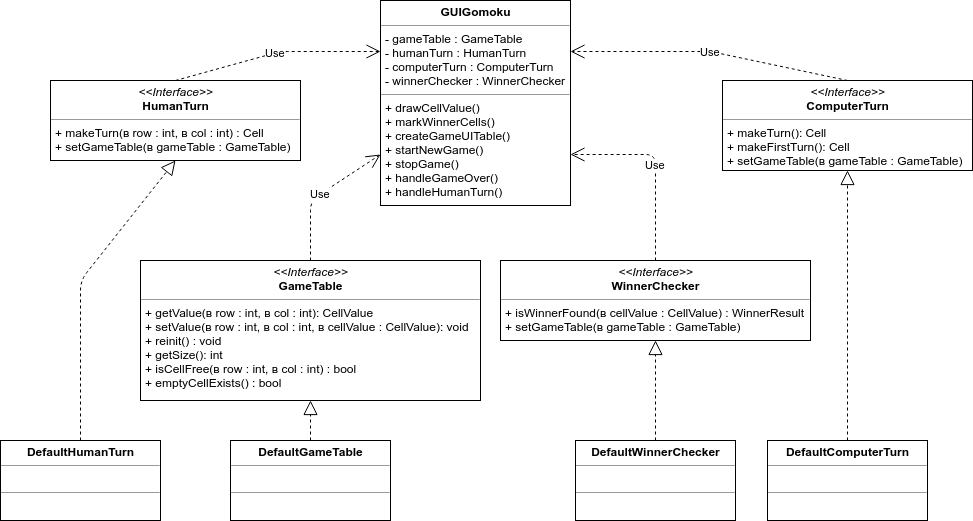

The diagram above was exported from draw.io. Its source (the exported page's mxGraphModel, read from the mxfile embedded in the PNG):
<mxGraphModel dx="914" dy="596" grid="1" gridSize="10" guides="1" tooltips="1" connect="1" arrows="1" fold="1" page="1" pageScale="1" pageWidth="1169" pageHeight="827" math="0" shadow="0">
  <root>
    <mxCell id="0" />
    <mxCell id="1" parent="0" />
    <mxCell id="1bgysK7fu8u1DQHuu-Mm-2" value="&lt;p style=&quot;margin: 0px ; margin-top: 4px ; text-align: center&quot;&gt;&lt;i&gt;&amp;lt;&amp;lt;Interface&amp;gt;&amp;gt;&lt;/i&gt;&lt;br&gt;&lt;b&gt;HumanTurn&lt;/b&gt;&lt;/p&gt;&lt;hr size=&quot;1&quot;&gt;&lt;p style=&quot;margin: 0px ; margin-left: 4px&quot;&gt;+ makeTurn(в row : int, в col : int) : Cell&lt;br&gt;+ setGameTable(в gameTable : GameTable)&lt;/p&gt;" style="verticalAlign=top;align=left;overflow=fill;fontSize=12;fontFamily=Helvetica;html=1;" vertex="1" parent="1">
      <mxGeometry x="120" y="120" width="250" height="80" as="geometry" />
    </mxCell>
    <mxCell id="1bgysK7fu8u1DQHuu-Mm-3" value="&lt;p style=&quot;margin: 0px ; margin-top: 4px ; text-align: center&quot;&gt;&lt;i&gt;&amp;lt;&amp;lt;Interface&amp;gt;&amp;gt;&lt;/i&gt;&lt;br&gt;&lt;b&gt;ComputerTurn&lt;/b&gt;&lt;/p&gt;&lt;hr size=&quot;1&quot;&gt;&lt;p style=&quot;margin: 0px ; margin-left: 4px&quot;&gt;+ makeTurn(): Cell&lt;br&gt;+ makeFirstTurn(): Cell&lt;/p&gt;&lt;p style=&quot;margin: 0px ; margin-left: 4px&quot;&gt;+ setGameTable(в gameTable : GameTable)&lt;/p&gt;" style="verticalAlign=top;align=left;overflow=fill;fontSize=12;fontFamily=Helvetica;html=1;" vertex="1" parent="1">
      <mxGeometry x="792" y="120" width="250" height="90" as="geometry" />
    </mxCell>
    <mxCell id="1bgysK7fu8u1DQHuu-Mm-4" value="&lt;p style=&quot;margin: 0px ; margin-top: 4px ; text-align: center&quot;&gt;&lt;i&gt;&amp;lt;&amp;lt;Interface&amp;gt;&amp;gt;&lt;/i&gt;&lt;br&gt;&lt;b&gt;GameTable&lt;/b&gt;&lt;/p&gt;&lt;hr size=&quot;1&quot;&gt;&lt;p style=&quot;margin: 0px ; margin-left: 4px&quot;&gt;+ getValue(в row : int, в col : int): CellValue&lt;br&gt;+ setValue(в row : int, в col : int, в cellValue : CellValue): void&lt;/p&gt;&lt;p style=&quot;margin: 0px ; margin-left: 4px&quot;&gt;+ reinit() : void&lt;/p&gt;&lt;p style=&quot;margin: 0px ; margin-left: 4px&quot;&gt;+ getSize(): int&lt;/p&gt;&lt;p style=&quot;margin: 0px ; margin-left: 4px&quot;&gt;+ isCellFree(в row : int, в col : int) : bool&lt;/p&gt;&lt;p style=&quot;margin: 0px ; margin-left: 4px&quot;&gt;+ emptyCellExists() : bool&lt;/p&gt;&lt;br&gt;" style="verticalAlign=top;align=left;overflow=fill;fontSize=12;fontFamily=Helvetica;html=1;" vertex="1" parent="1">
      <mxGeometry x="210" y="300" width="340" height="140" as="geometry" />
    </mxCell>
    <mxCell id="1bgysK7fu8u1DQHuu-Mm-5" value="&lt;p style=&quot;margin: 0px ; margin-top: 4px ; text-align: center&quot;&gt;&lt;i&gt;&amp;lt;&amp;lt;Interface&amp;gt;&amp;gt;&lt;/i&gt;&lt;br&gt;&lt;b&gt;WinnerChecker&lt;/b&gt;&lt;/p&gt;&lt;hr size=&quot;1&quot;&gt;&lt;p style=&quot;margin: 0px ; margin-left: 4px&quot;&gt;+ isWinnerFound(в cellValue : CellValue) : WinnerResult&lt;br&gt;+ setGameTable(в gameTable : GameTable)&lt;/p&gt;" style="verticalAlign=top;align=left;overflow=fill;fontSize=12;fontFamily=Helvetica;html=1;" vertex="1" parent="1">
      <mxGeometry x="570" y="300" width="310" height="80" as="geometry" />
    </mxCell>
    <mxCell id="1bgysK7fu8u1DQHuu-Mm-6" value="&lt;p style=&quot;margin: 0px ; margin-top: 4px ; text-align: center&quot;&gt;&lt;b&gt;GUIGomoku&lt;/b&gt;&lt;/p&gt;&lt;hr size=&quot;1&quot;&gt;&lt;p style=&quot;margin: 0px ; margin-left: 4px&quot;&gt;- gameTable : GameTable&lt;/p&gt;&lt;p style=&quot;margin: 0px ; margin-left: 4px&quot;&gt;- humanTurn : HumanTurn&lt;/p&gt;&lt;p style=&quot;margin: 0px ; margin-left: 4px&quot;&gt;- computerTurn : ComputerTurn&lt;/p&gt;&lt;p style=&quot;margin: 0px ; margin-left: 4px&quot;&gt;- winnerChecker : WinnerChecker&lt;/p&gt;&lt;hr size=&quot;1&quot;&gt;&lt;p style=&quot;margin: 0px ; margin-left: 4px&quot;&gt;+ drawCellValue()&lt;/p&gt;&lt;p style=&quot;margin: 0px ; margin-left: 4px&quot;&gt;+ markWinnerCells()&lt;/p&gt;&lt;p style=&quot;margin: 0px ; margin-left: 4px&quot;&gt;+ createGameUITable()&lt;/p&gt;&lt;p style=&quot;margin: 0px ; margin-left: 4px&quot;&gt;+ startNewGame()&lt;/p&gt;&lt;p style=&quot;margin: 0px ; margin-left: 4px&quot;&gt;+ stopGame()&lt;/p&gt;&lt;p style=&quot;margin: 0px ; margin-left: 4px&quot;&gt;+ handleGameOver()&lt;/p&gt;&lt;p style=&quot;margin: 0px ; margin-left: 4px&quot;&gt;+ handleHumanTurn()&lt;/p&gt;" style="verticalAlign=top;align=left;overflow=fill;fontSize=12;fontFamily=Helvetica;html=1;" vertex="1" parent="1">
      <mxGeometry x="450" y="40" width="190" height="205" as="geometry" />
    </mxCell>
    <mxCell id="1bgysK7fu8u1DQHuu-Mm-7" value="&lt;p style=&quot;margin: 0px ; margin-top: 4px ; text-align: center&quot;&gt;&lt;b&gt;DefaultHumanTurn&lt;/b&gt;&lt;/p&gt;&lt;hr size=&quot;1&quot;&gt;&lt;p style=&quot;margin: 0px ; margin-left: 4px&quot;&gt;&lt;br&gt;&lt;/p&gt;&lt;hr size=&quot;1&quot;&gt;&lt;p style=&quot;margin: 0px ; margin-left: 4px&quot;&gt;&lt;br&gt;&lt;/p&gt;" style="verticalAlign=top;align=left;overflow=fill;fontSize=12;fontFamily=Helvetica;html=1;" vertex="1" parent="1">
      <mxGeometry x="70" y="480" width="160" height="80" as="geometry" />
    </mxCell>
    <mxCell id="1bgysK7fu8u1DQHuu-Mm-10" value="&lt;p style=&quot;margin: 0px ; margin-top: 4px ; text-align: center&quot;&gt;&lt;b&gt;DefaultGameTable&lt;/b&gt;&lt;/p&gt;&lt;hr size=&quot;1&quot;&gt;&lt;p style=&quot;margin: 0px ; margin-left: 4px&quot;&gt;&lt;br&gt;&lt;/p&gt;&lt;hr size=&quot;1&quot;&gt;&lt;p style=&quot;margin: 0px ; margin-left: 4px&quot;&gt;&lt;br&gt;&lt;/p&gt;" style="verticalAlign=top;align=left;overflow=fill;fontSize=12;fontFamily=Helvetica;html=1;" vertex="1" parent="1">
      <mxGeometry x="300" y="480" width="160" height="80" as="geometry" />
    </mxCell>
    <mxCell id="1bgysK7fu8u1DQHuu-Mm-11" value="&lt;p style=&quot;margin: 0px ; margin-top: 4px ; text-align: center&quot;&gt;&lt;b&gt;DefaultWinnerChecker&lt;/b&gt;&lt;/p&gt;&lt;hr size=&quot;1&quot;&gt;&lt;p style=&quot;margin: 0px ; margin-left: 4px&quot;&gt;&lt;br&gt;&lt;/p&gt;&lt;hr size=&quot;1&quot;&gt;&lt;p style=&quot;margin: 0px ; margin-left: 4px&quot;&gt;&lt;br&gt;&lt;/p&gt;" style="verticalAlign=top;align=left;overflow=fill;fontSize=12;fontFamily=Helvetica;html=1;" vertex="1" parent="1">
      <mxGeometry x="645" y="480" width="160" height="80" as="geometry" />
    </mxCell>
    <mxCell id="1bgysK7fu8u1DQHuu-Mm-12" value="&lt;p style=&quot;margin: 0px ; margin-top: 4px ; text-align: center&quot;&gt;&lt;b&gt;DefaultComputerTurn&lt;/b&gt;&lt;/p&gt;&lt;hr size=&quot;1&quot;&gt;&lt;p style=&quot;margin: 0px ; margin-left: 4px&quot;&gt;&lt;br&gt;&lt;/p&gt;&lt;hr size=&quot;1&quot;&gt;&lt;p style=&quot;margin: 0px ; margin-left: 4px&quot;&gt;&lt;br&gt;&lt;/p&gt;" style="verticalAlign=top;align=left;overflow=fill;fontSize=12;fontFamily=Helvetica;html=1;" vertex="1" parent="1">
      <mxGeometry x="837" y="480" width="160" height="80" as="geometry" />
    </mxCell>
    <mxCell id="1bgysK7fu8u1DQHuu-Mm-14" value="Use" style="endArrow=open;endSize=12;dashed=1;html=1;exitX=0.5;exitY=0;exitDx=0;exitDy=0;entryX=0;entryY=0.25;entryDx=0;entryDy=0;" edge="1" parent="1" source="1bgysK7fu8u1DQHuu-Mm-2" target="1bgysK7fu8u1DQHuu-Mm-6">
      <mxGeometry width="160" relative="1" as="geometry">
        <mxPoint x="250" y="80" as="sourcePoint" />
        <mxPoint x="410" y="80" as="targetPoint" />
        <Array as="points">
          <mxPoint x="350" y="91" />
        </Array>
      </mxGeometry>
    </mxCell>
    <mxCell id="1bgysK7fu8u1DQHuu-Mm-15" value="Use" style="endArrow=open;endSize=12;dashed=1;html=1;exitX=0.5;exitY=0;exitDx=0;exitDy=0;entryX=1;entryY=0.25;entryDx=0;entryDy=0;" edge="1" parent="1" source="1bgysK7fu8u1DQHuu-Mm-3" target="1bgysK7fu8u1DQHuu-Mm-6">
      <mxGeometry width="160" relative="1" as="geometry">
        <mxPoint x="740" y="39.5" as="sourcePoint" />
        <mxPoint x="900" y="39.5" as="targetPoint" />
        <Array as="points">
          <mxPoint x="780" y="91" />
        </Array>
      </mxGeometry>
    </mxCell>
    <mxCell id="1bgysK7fu8u1DQHuu-Mm-16" value="Use" style="endArrow=open;endSize=12;dashed=1;html=1;exitX=0.5;exitY=0;exitDx=0;exitDy=0;entryX=1;entryY=0.75;entryDx=0;entryDy=0;" edge="1" parent="1" source="1bgysK7fu8u1DQHuu-Mm-5" target="1bgysK7fu8u1DQHuu-Mm-6">
      <mxGeometry width="160" relative="1" as="geometry">
        <mxPoint x="700" y="254.5" as="sourcePoint" />
        <mxPoint x="860" y="254.5" as="targetPoint" />
        <Array as="points">
          <mxPoint x="725" y="194" />
        </Array>
      </mxGeometry>
    </mxCell>
    <mxCell id="1bgysK7fu8u1DQHuu-Mm-17" value="Use" style="endArrow=open;endSize=12;dashed=1;html=1;entryX=0;entryY=0.75;entryDx=0;entryDy=0;exitX=0.5;exitY=0;exitDx=0;exitDy=0;" edge="1" parent="1" source="1bgysK7fu8u1DQHuu-Mm-4" target="1bgysK7fu8u1DQHuu-Mm-6">
      <mxGeometry width="160" relative="1" as="geometry">
        <mxPoint x="270" y="230" as="sourcePoint" />
        <mxPoint x="430" y="230" as="targetPoint" />
        <Array as="points">
          <mxPoint x="380" y="240" />
        </Array>
      </mxGeometry>
    </mxCell>
    <mxCell id="1bgysK7fu8u1DQHuu-Mm-18" value="" style="endArrow=block;dashed=1;endFill=0;endSize=12;html=1;exitX=0.5;exitY=0;exitDx=0;exitDy=0;entryX=0.5;entryY=1;entryDx=0;entryDy=0;" edge="1" parent="1" source="1bgysK7fu8u1DQHuu-Mm-7" target="1bgysK7fu8u1DQHuu-Mm-2">
      <mxGeometry width="160" relative="1" as="geometry">
        <mxPoint x="40" y="430" as="sourcePoint" />
        <mxPoint x="200" y="430" as="targetPoint" />
        <Array as="points">
          <mxPoint x="150" y="320" />
        </Array>
      </mxGeometry>
    </mxCell>
    <mxCell id="1bgysK7fu8u1DQHuu-Mm-19" value="" style="endArrow=block;dashed=1;endFill=0;endSize=12;html=1;exitX=0.5;exitY=0;exitDx=0;exitDy=0;entryX=0.5;entryY=1;entryDx=0;entryDy=0;" edge="1" parent="1" source="1bgysK7fu8u1DQHuu-Mm-10" target="1bgysK7fu8u1DQHuu-Mm-4">
      <mxGeometry width="160" relative="1" as="geometry">
        <mxPoint x="450" y="460" as="sourcePoint" />
        <mxPoint x="610" y="460" as="targetPoint" />
      </mxGeometry>
    </mxCell>
    <mxCell id="1bgysK7fu8u1DQHuu-Mm-20" value="" style="endArrow=block;dashed=1;endFill=0;endSize=12;html=1;exitX=0.5;exitY=0;exitDx=0;exitDy=0;entryX=0.5;entryY=1;entryDx=0;entryDy=0;" edge="1" parent="1" source="1bgysK7fu8u1DQHuu-Mm-11" target="1bgysK7fu8u1DQHuu-Mm-5">
      <mxGeometry width="160" relative="1" as="geometry">
        <mxPoint x="670" y="413" as="sourcePoint" />
        <mxPoint x="830" y="413" as="targetPoint" />
      </mxGeometry>
    </mxCell>
    <mxCell id="1bgysK7fu8u1DQHuu-Mm-21" value="" style="endArrow=block;dashed=1;endFill=0;endSize=12;html=1;exitX=0.5;exitY=0;exitDx=0;exitDy=0;entryX=0.5;entryY=1;entryDx=0;entryDy=0;" edge="1" parent="1" source="1bgysK7fu8u1DQHuu-Mm-12" target="1bgysK7fu8u1DQHuu-Mm-3">
      <mxGeometry width="160" relative="1" as="geometry">
        <mxPoint x="960" y="390" as="sourcePoint" />
        <mxPoint x="1120" y="390" as="targetPoint" />
      </mxGeometry>
    </mxCell>
  </root>
</mxGraphModel>